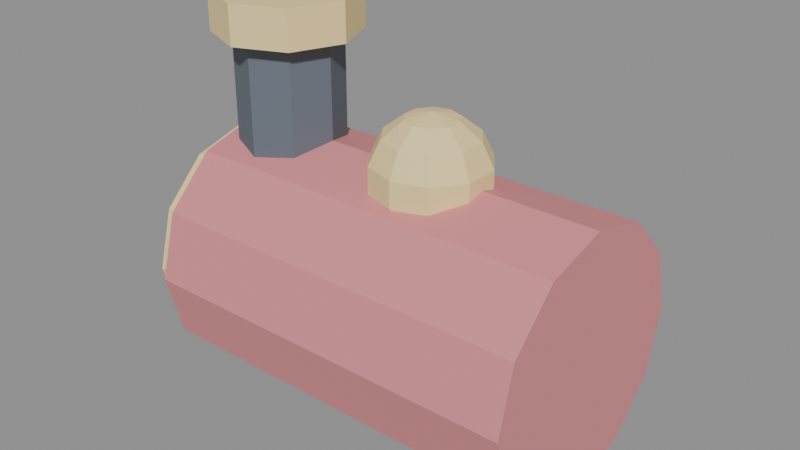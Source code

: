 # Source: toy_train_boiler.blend  (saved by Blender 5.2.45; exported with 4.5.12 LTS)
import bpy
from mathutils import Matrix  # noqa: F401  (used for matrix-valued properties, if any)

bpy.ops.wm.read_factory_settings(use_empty=True)
scene = bpy.context.scene
scene.name = 'Scene'

# ---- collections
col_toy_train_boiler = bpy.data.collections.new('toy_train_boiler'); scene.collection.children.link(col_toy_train_boiler)

# ---- materials (node trees are filled in below, after node groups)
mat_train_red = bpy.data.materials.new('train_red')
mat_train_red.diffuse_color = (0.73, 0.25, 0.27, 1.0)
mat_gold = bpy.data.materials.new('gold')
mat_gold.diffuse_color = (0.91, 0.73, 0.34, 1.0)
mat_ink = bpy.data.materials.new('ink')
mat_ink.diffuse_color = (0.13, 0.16, 0.2, 1.0)

# ---- material node trees
mat_train_red.use_nodes = True; mat_train_red.node_tree.nodes.clear()
_N = mat_train_red.node_tree.nodes; _L = mat_train_red.node_tree.links
n0 = _N.new('ShaderNodeBsdfPrincipled'); n0.name = 'Principled BSDF'; n0.location = (-200, 100)
n0.inputs[0].default_value = (0.73, 0.25, 0.27, 1.0)
n0.inputs[2].default_value = 0.9
n0.inputs[10].default_value = 0.005
n1 = _N.new('ShaderNodeOutputMaterial'); n1.name = 'Material Output'; n1.location = (200, 100)
_L.new(n0.outputs[0], n1.inputs[0])
n1.is_active_output = True
mat_gold.use_nodes = True; mat_gold.node_tree.nodes.clear()
_N = mat_gold.node_tree.nodes; _L = mat_gold.node_tree.links
n0 = _N.new('ShaderNodeBsdfPrincipled'); n0.name = 'Principled BSDF'; n0.location = (-200, 100)
n0.inputs[0].default_value = (0.91, 0.73, 0.34, 1.0)
n0.inputs[2].default_value = 0.9
n0.inputs[10].default_value = 0.005
n1 = _N.new('ShaderNodeOutputMaterial'); n1.name = 'Material Output'; n1.location = (200, 100)
_L.new(n0.outputs[0], n1.inputs[0])
n1.is_active_output = True
mat_ink.use_nodes = True; mat_ink.node_tree.nodes.clear()
_N = mat_ink.node_tree.nodes; _L = mat_ink.node_tree.links
n0 = _N.new('ShaderNodeBsdfPrincipled'); n0.name = 'Principled BSDF'; n0.location = (-200, 100)
n0.inputs[0].default_value = (0.13, 0.16, 0.2, 1.0)
n0.inputs[2].default_value = 0.9
n0.inputs[10].default_value = 0.005
n1 = _N.new('ShaderNodeOutputMaterial'); n1.name = 'Material Output'; n1.location = (200, 100)
_L.new(n0.outputs[0], n1.inputs[0])
n1.is_active_output = True

# ---- meshes
me_cylinder = bpy.data.meshes.new('Cylinder')
me_cylinder.from_pydata([(-0.15, 0.1, 6.557e-09), (0.15, 0.1, -6.557e-09), (-0.15, 0.0866, -0.05), (0.15, 0.0866, -0.05), (-0.15, 0.05, -0.0866), (0.15, 0.05, -0.0866), (-0.15, 0.0, -0.1), (0.15, 0.0, -0.1), (-0.15, -0.05, -0.0866), (0.15, -0.05, -0.0866), (-0.15, -0.0866, -0.05), (0.15, -0.0866, -0.05), (-0.15, -0.1, 6.557e-09), (0.15, -0.1, -6.557e-09), (-0.15, -0.0866, 0.05), (0.15, -0.0866, 0.05), (-0.15, -0.05, 0.0866), (0.15, -0.05, 0.0866), (-0.15, 0.0, 0.1), (0.15, 0.0, 0.1), (-0.15, 0.05, 0.0866), (0.15, 0.05, 0.0866), (-0.15, 0.0866, 0.05), (0.15, 0.0866, 0.05)], [], [(0, 1, 3, 2), (2, 3, 5, 4), (4, 5, 7, 6), (6, 7, 9, 8), (8, 9, 11, 10), (10, 11, 13, 12), (12, 13, 15, 14), (14, 15, 17, 16), (16, 17, 19, 18), (18, 19, 21, 20), (3, 1, 23, 21, 19, 17, 15, 13, 11, 9, 7, 5), (20, 21, 23, 22), (22, 23, 1, 0), (0, 2, 4, 6, 8, 10, 12, 14, 16, 18, 20, 22)])
_uv = me_cylinder.uv_layers.new(name='UVMap')
_uv.uv.foreach_set('vector', [1.0, 0.5, 1.0, 1.0, 0.9167, 1.0, 0.9167, 0.5, 0.9167, 0.5, 0.9167, 1.0, 0.8333, 1.0, 0.8333, 0.5, 0.8333, 0.5, 0.8333, 1.0, 0.75, 1.0, 0.75, 0.5, 0.75, 0.5, 0.75, 1.0, 0.6667, 1.0, 0.6667, 0.5, 0.6667, 0.5, 0.6667, 1.0, 0.5833, 1.0, 0.5833, 0.5, 0.5833, 0.5, 0.5833, 1.0, 0.5, 1.0, 0.5, 0.5, 0.5, 0.5, 0.5, 1.0, 0.4167, 1.0, 0.4167, 0.5, 0.4167, 0.5, 0.4167, 1.0, 0.3333, 1.0, 0.3333, 0.5, 0.3333, 0.5, 0.3333, 1.0, 0.25, 1.0, 0.25, 0.5, 0.25, 0.5, 0.25, 1.0, 0.1667, 1.0, 0.1667, 0.5, 0.37, 0.4578, 0.25, 0.49, 0.13, 0.4578, 0.04215, 0.37, 0.01, 0.25, 0.04215, 0.13, 0.13, 0.04215, 0.25, 0.01, 0.37, 0.04215, 0.4578, 0.13, 0.49, 0.25, 0.4578, 0.37, 0.1667, 0.5, 0.1667, 1.0, 0.08333, 1.0, 0.08333, 0.5, 0.08333, 0.5, 0.08333, 1.0, 7.451e-08, 1.0, 7.451e-08, 0.5, 0.75, 0.49, 0.87, 0.4578, 0.9578, 0.37, 0.99, 0.25, 0.9578, 0.13, 0.87, 0.04215, 0.75, 0.01, 0.63, 0.04215, 0.5422, 0.13, 0.51, 0.25, 0.5422, 0.37, 0.63, 0.4578])
me_cylinder.materials.append(mat_train_red)
me_cylinder.update()
me_cylinder_001 = bpy.data.meshes.new('Cylinder.001')
me_cylinder_001.from_pydata([(-0.01, 0.09, 4.371e-10), (0.01, 0.09, -4.371e-10), (-0.01, 0.07794, -0.045), (0.01, 0.07794, -0.045), (-0.01, 0.045, -0.07794), (0.01, 0.045, -0.07794), (-0.01, 0.0, -0.09), (0.01, 0.0, -0.09), (-0.01, -0.045, -0.07794), (0.01, -0.045, -0.07794), (-0.01, -0.07794, -0.045), (0.01, -0.07794, -0.045), (-0.01, -0.09, 4.371e-10), (0.01, -0.09, -4.371e-10), (-0.01, -0.07794, 0.045), (0.01, -0.07794, 0.045), (-0.01, -0.045, 0.07794), (0.01, -0.045, 0.07794), (-0.01, 0.0, 0.09), (0.01, 0.0, 0.09), (-0.01, 0.045, 0.07794), (0.01, 0.045, 0.07794), (-0.01, 0.07794, 0.045), (0.01, 0.07794, 0.045)], [], [(0, 1, 3, 2), (2, 3, 5, 4), (4, 5, 7, 6), (6, 7, 9, 8), (8, 9, 11, 10), (10, 11, 13, 12), (12, 13, 15, 14), (14, 15, 17, 16), (16, 17, 19, 18), (18, 19, 21, 20), (3, 1, 23, 21, 19, 17, 15, 13, 11, 9, 7, 5), (20, 21, 23, 22), (22, 23, 1, 0), (0, 2, 4, 6, 8, 10, 12, 14, 16, 18, 20, 22)])
_uv = me_cylinder_001.uv_layers.new(name='UVMap')
_uv.uv.foreach_set('vector', [1.0, 0.5, 1.0, 1.0, 0.9167, 1.0, 0.9167, 0.5, 0.9167, 0.5, 0.9167, 1.0, 0.8333, 1.0, 0.8333, 0.5, 0.8333, 0.5, 0.8333, 1.0, 0.75, 1.0, 0.75, 0.5, 0.75, 0.5, 0.75, 1.0, 0.6667, 1.0, 0.6667, 0.5, 0.6667, 0.5, 0.6667, 1.0, 0.5833, 1.0, 0.5833, 0.5, 0.5833, 0.5, 0.5833, 1.0, 0.5, 1.0, 0.5, 0.5, 0.5, 0.5, 0.5, 1.0, 0.4167, 1.0, 0.4167, 0.5, 0.4167, 0.5, 0.4167, 1.0, 0.3333, 1.0, 0.3333, 0.5, 0.3333, 0.5, 0.3333, 1.0, 0.25, 1.0, 0.25, 0.5, 0.25, 0.5, 0.25, 1.0, 0.1667, 1.0, 0.1667, 0.5, 0.37, 0.4578, 0.25, 0.49, 0.13, 0.4578, 0.04215, 0.37, 0.01, 0.25, 0.04215, 0.13, 0.13, 0.04215, 0.25, 0.01, 0.37, 0.04215, 0.4578, 0.13, 0.49, 0.25, 0.4578, 0.37, 0.1667, 0.5, 0.1667, 1.0, 0.08333, 1.0, 0.08333, 0.5, 0.08333, 0.5, 0.08333, 1.0, 7.451e-08, 1.0, 7.451e-08, 0.5, 0.75, 0.49, 0.87, 0.4578, 0.9578, 0.37, 0.99, 0.25, 0.9578, 0.13, 0.87, 0.04215, 0.75, 0.01, 0.63, 0.04215, 0.5422, 0.13, 0.51, 0.25, 0.5422, 0.37, 0.63, 0.4578])
me_cylinder_001.materials.append(mat_gold)
me_cylinder_001.update()
me_cylinder_002 = bpy.data.meshes.new('Cylinder.002')
me_cylinder_002.from_pydata([(0.0, 0.04, -0.05), (0.0, 0.04, 0.05), (0.02828, 0.02828, -0.05), (0.02828, 0.02828, 0.05), (0.04, 0.0, -0.05), (0.04, 0.0, 0.05), (0.02828, -0.02828, -0.05), (0.02828, -0.02828, 0.05), (0.0, -0.04, -0.05), (0.0, -0.04, 0.05), (-0.02828, -0.02828, -0.05), (-0.02828, -0.02828, 0.05), (-0.04, 0.0, -0.05), (-0.04, 0.0, 0.05), (-0.02828, 0.02828, -0.05), (-0.02828, 0.02828, 0.05)], [], [(0, 1, 3, 2), (2, 3, 5, 4), (4, 5, 7, 6), (6, 7, 9, 8), (8, 9, 11, 10), (10, 11, 13, 12), (3, 1, 15, 13, 11, 9, 7, 5), (12, 13, 15, 14), (14, 15, 1, 0), (0, 2, 4, 6, 8, 10, 12, 14)])
_uv = me_cylinder_002.uv_layers.new(name='UVMap')
_uv.uv.foreach_set('vector', [1.0, 0.5, 1.0, 1.0, 0.875, 1.0, 0.875, 0.5, 0.875, 0.5, 0.875, 1.0, 0.75, 1.0, 0.75, 0.5, 0.75, 0.5, 0.75, 1.0, 0.625, 1.0, 0.625, 0.5, 0.625, 0.5, 0.625, 1.0, 0.5, 1.0, 0.5, 0.5, 0.5, 0.5, 0.5, 1.0, 0.375, 1.0, 0.375, 0.5, 0.375, 0.5, 0.375, 1.0, 0.25, 1.0, 0.25, 0.5, 0.4197, 0.4197, 0.25, 0.49, 0.08029, 0.4197, 0.01, 0.25, 0.08029, 0.08029, 0.25, 0.01, 0.4197, 0.08029, 0.49, 0.25, 0.25, 0.5, 0.25, 1.0, 0.125, 1.0, 0.125, 0.5, 0.125, 0.5, 0.125, 1.0, 0.0, 1.0, 0.0, 0.5, 0.75, 0.49, 0.9197, 0.4197, 0.99, 0.25, 0.9197, 0.08029, 0.75, 0.01, 0.5803, 0.08029, 0.51, 0.25, 0.5803, 0.4197])
me_cylinder_002.materials.append(mat_ink)
me_cylinder_002.update()
me_cylinder_003 = bpy.data.meshes.new('Cylinder.003')
me_cylinder_003.from_pydata([(0.0, 0.055, -0.015), (0.0, 0.055, 0.015), (0.03889, 0.03889, -0.015), (0.03889, 0.03889, 0.015), (0.055, 0.0, -0.015), (0.055, 0.0, 0.015), (0.03889, -0.03889, -0.015), (0.03889, -0.03889, 0.015), (0.0, -0.055, -0.015), (0.0, -0.055, 0.015), (-0.03889, -0.03889, -0.015), (-0.03889, -0.03889, 0.015), (-0.055, 0.0, -0.015), (-0.055, 0.0, 0.015), (-0.03889, 0.03889, -0.015), (-0.03889, 0.03889, 0.015)], [], [(0, 1, 3, 2), (2, 3, 5, 4), (4, 5, 7, 6), (6, 7, 9, 8), (8, 9, 11, 10), (10, 11, 13, 12), (3, 1, 15, 13, 11, 9, 7, 5), (12, 13, 15, 14), (14, 15, 1, 0), (0, 2, 4, 6, 8, 10, 12, 14)])
_uv = me_cylinder_003.uv_layers.new(name='UVMap')
_uv.uv.foreach_set('vector', [1.0, 0.5, 1.0, 1.0, 0.875, 1.0, 0.875, 0.5, 0.875, 0.5, 0.875, 1.0, 0.75, 1.0, 0.75, 0.5, 0.75, 0.5, 0.75, 1.0, 0.625, 1.0, 0.625, 0.5, 0.625, 0.5, 0.625, 1.0, 0.5, 1.0, 0.5, 0.5, 0.5, 0.5, 0.5, 1.0, 0.375, 1.0, 0.375, 0.5, 0.375, 0.5, 0.375, 1.0, 0.25, 1.0, 0.25, 0.5, 0.4197, 0.4197, 0.25, 0.49, 0.08029, 0.4197, 0.01, 0.25, 0.08029, 0.08029, 0.25, 0.01, 0.4197, 0.08029, 0.49, 0.25, 0.25, 0.5, 0.25, 1.0, 0.125, 1.0, 0.125, 0.5, 0.125, 0.5, 0.125, 1.0, 0.0, 1.0, 0.0, 0.5, 0.75, 0.49, 0.9197, 0.4197, 0.99, 0.25, 0.9197, 0.08029, 0.75, 0.01, 0.5803, 0.08029, 0.51, 0.25, 0.5803, 0.4197])
me_cylinder_003.materials.append(mat_gold)
me_cylinder_003.update()
me_sphere = bpy.data.meshes.new('Sphere')
me_sphere.from_pydata([(0.0, 0.0, 0.045), (0.0, 0.03518, 0.02806), (0.0, 0.03518, -0.02806), (0.0, 0.0, -0.045), (0.01148, 0.0158, 0.04054), (0.02068, 0.02846, 0.02806), (0.02579, 0.03549, 0.01001), (0.02579, 0.03549, -0.01001), (0.02068, 0.02846, -0.02806), (0.01148, 0.0158, -0.04054), (0.01857, 0.006033, 0.04054), (0.03346, 0.01087, 0.02806), (0.04172, 0.01356, 0.01001), (0.04172, 0.01356, -0.01001), (0.03346, 0.01087, -0.02806), (0.01857, 0.006033, -0.04054), (0.01857, -0.006033, 0.04054), (0.03346, -0.01087, 0.02806), (0.04172, -0.01356, 0.01001), (0.04172, -0.01356, -0.01001), (0.03346, -0.01087, -0.02806), (0.01857, -0.006033, -0.04054), (0.01148, -0.0158, 0.04054), (0.02068, -0.02846, 0.02806), (0.02579, -0.03549, 0.01001), (0.02579, -0.03549, -0.01001), (0.02068, -0.02846, -0.02806), (0.01148, -0.0158, -0.04054), (1.863e-09, -0.01952, 0.04054), (1.863e-09, -0.03518, 0.02806), (0.0, -0.04387, 0.01001), (0.0, -0.04387, -0.01001), (1.863e-09, -0.03518, -0.02806), (1.863e-09, -0.01952, -0.04054), (-0.01148, -0.0158, 0.04054), (-0.02068, -0.02846, 0.02806), (-0.02579, -0.03549, 0.01001), (-0.02579, -0.03549, -0.01001), (-0.02068, -0.02846, -0.02806), (-0.01148, -0.0158, -0.04054), (-0.01857, -0.006033, 0.04054), (-0.03346, -0.01087, 0.02806), (-0.04172, -0.01356, 0.01001), (-0.04172, -0.01356, -0.01001), (-0.03346, -0.01087, -0.02806), (-0.01857, -0.006033, -0.04054), (-0.01857, 0.006033, 0.04054), (-0.03346, 0.01087, 0.02806), (-0.04172, 0.01356, 0.01001), (-0.04172, 0.01356, -0.01001), (-0.03346, 0.01087, -0.02806), (-0.01857, 0.006033, -0.04054), (-0.01148, 0.0158, 0.04054), (-0.02068, 0.02846, 0.02806), (-0.02579, 0.03549, 0.01001), (-0.02579, 0.03549, -0.01001), (-0.02068, 0.02846, -0.02806), (-0.01148, 0.0158, -0.04054), (-3.725e-09, 0.01952, 0.04054), (0.0, 0.04387, 0.01001), (0.0, 0.04387, -0.01001), (-3.725e-09, 0.01952, -0.04054)], [], [(3, 61, 9), (2, 60, 7, 8), (59, 1, 5, 6), (58, 0, 4), (61, 2, 8, 9), (60, 59, 6, 7), (1, 58, 4, 5), (3, 9, 15), (8, 7, 13, 14), (6, 5, 11, 12), (4, 0, 10), (9, 8, 14, 15), (7, 6, 12, 13), (5, 4, 10, 11), (3, 15, 21), (14, 13, 19, 20), (12, 11, 17, 18), (10, 0, 16), (15, 14, 20, 21), (13, 12, 18, 19), (11, 10, 16, 17), (18, 17, 23, 24), (16, 0, 22), (21, 20, 26, 27), (19, 18, 24, 25), (17, 16, 22, 23), (3, 21, 27), (20, 19, 25, 26), (27, 26, 32, 33), (25, 24, 30, 31), (23, 22, 28, 29), (3, 27, 33), (26, 25, 31, 32), (24, 23, 29, 30), (22, 0, 28), (33, 32, 38, 39), (31, 30, 36, 37), (29, 28, 34, 35), (3, 33, 39), (32, 31, 37, 38), (30, 29, 35, 36), (28, 0, 34), (35, 34, 40, 41), (3, 39, 45), (38, 37, 43, 44), (36, 35, 41, 42), (34, 0, 40), (39, 38, 44, 45), (37, 36, 42, 43), (3, 45, 51), (44, 43, 49, 50), (42, 41, 47, 48), (40, 0, 46), (45, 44, 50, 51), (43, 42, 48, 49), (41, 40, 46, 47), (50, 49, 55, 56), (48, 47, 53, 54), (46, 0, 52), (51, 50, 56, 57), (49, 48, 54, 55), (47, 46, 52, 53), (3, 51, 57), (52, 0, 58), (57, 56, 2, 61), (55, 54, 59, 60), (53, 52, 58, 1), (3, 57, 61), (56, 55, 60, 2), (54, 53, 1, 59)])
_uv = me_sphere.uv_layers.new(name='UVMap')
_uv.uv.foreach_set('vector', [0.65, 0.0, 0.7, 0.1429, 0.6, 0.1429, 0.7, 0.2857, 0.7, 0.4286, 0.6, 0.4286, 0.6, 0.2857, 0.7, 0.5714, 0.7, 0.7143, 0.6, 0.7143, 0.6, 0.5714, 0.7, 0.8571, 0.65, 1.0, 0.6, 0.8571, 0.7, 0.1429, 0.7, 0.2857, 0.6, 0.2857, 0.6, 0.1429, 0.7, 0.4286, 0.7, 0.5714, 0.6, 0.5714, 0.6, 0.4286, 0.7, 0.7143, 0.7, 0.8571, 0.6, 0.8571, 0.6, 0.7143, 0.55, 0.0, 0.6, 0.1429, 0.5, 0.1429, 0.6, 0.2857, 0.6, 0.4286, 0.5, 0.4286, 0.5, 0.2857, 0.6, 0.5714, 0.6, 0.7143, 0.5, 0.7143, 0.5, 0.5714, 0.6, 0.8571, 0.55, 1.0, 0.5, 0.8571, 0.6, 0.1429, 0.6, 0.2857, 0.5, 0.2857, 0.5, 0.1429, 0.6, 0.4286, 0.6, 0.5714, 0.5, 0.5714, 0.5, 0.4286, 0.6, 0.7143, 0.6, 0.8571, 0.5, 0.8571, 0.5, 0.7143, 0.45, 0.0, 0.5, 0.1429, 0.4, 0.1429, 0.5, 0.2857, 0.5, 0.4286, 0.4, 0.4286, 0.4, 0.2857, 0.5, 0.5714, 0.5, 0.7143, 0.4, 0.7143, 0.4, 0.5714, 0.5, 0.8571, 0.45, 1.0, 0.4, 0.8571, 0.5, 0.1429, 0.5, 0.2857, 0.4, 0.2857, 0.4, 0.1429, 0.5, 0.4286, 0.5, 0.5714, 0.4, 0.5714, 0.4, 0.4286, 0.5, 0.7143, 0.5, 0.8571, 0.4, 0.8571, 0.4, 0.7143, 0.4, 0.5714, 0.4, 0.7143, 0.3, 0.7143, 0.3, 0.5714, 0.4, 0.8571, 0.35, 1.0, 0.3, 0.8571, 0.4, 0.1429, 0.4, 0.2857, 0.3, 0.2857, 0.3, 0.1429, 0.4, 0.4286, 0.4, 0.5714, 0.3, 0.5714, 0.3, 0.4286, 0.4, 0.7143, 0.4, 0.8571, 0.3, 0.8571, 0.3, 0.7143, 0.35, 0.0, 0.4, 0.1429, 0.3, 0.1429, 0.4, 0.2857, 0.4, 0.4286, 0.3, 0.4286, 0.3, 0.2857, 0.3, 0.1429, 0.3, 0.2857, 0.2, 0.2857, 0.2, 0.1429, 0.3, 0.4286, 0.3, 0.5714, 0.2, 0.5714, 0.2, 0.4286, 0.3, 0.7143, 0.3, 0.8571, 0.2, 0.8571, 0.2, 0.7143, 0.25, 0.0, 0.3, 0.1429, 0.2, 0.1429, 0.3, 0.2857, 0.3, 0.4286, 0.2, 0.4286, 0.2, 0.2857, 0.3, 0.5714, 0.3, 0.7143, 0.2, 0.7143, 0.2, 0.5714, 0.3, 0.8571, 0.25, 1.0, 0.2, 0.8571, 0.2, 0.1429, 0.2, 0.2857, 0.1, 0.2857, 0.1, 0.1429, 0.2, 0.4286, 0.2, 0.5714, 0.1, 0.5714, 0.1, 0.4286, 0.2, 0.7143, 0.2, 0.8571, 0.1, 0.8571, 0.1, 0.7143, 0.15, 0.0, 0.2, 0.1429, 0.1, 0.1429, 0.2, 0.2857, 0.2, 0.4286, 0.1, 0.4286, 0.1, 0.2857, 0.2, 0.5714, 0.2, 0.7143, 0.1, 0.7143, 0.1, 0.5714, 0.2, 0.8571, 0.15, 1.0, 0.1, 0.8571, 0.1, 0.7143, 0.1, 0.8571, 5.96e-08, 0.8571, 0.0, 0.7143, 0.05, 0.0, 0.1, 0.1429, 5.96e-08, 0.1429, 0.1, 0.2857, 0.1, 0.4286, 0.0, 0.4286, 0.0, 0.2857, 0.1, 0.5714, 0.1, 0.7143, 0.0, 0.7143, 0.0, 0.5714, 0.1, 0.8571, 0.05, 1.0, 5.96e-08, 0.8571, 0.1, 0.1429, 0.1, 0.2857, 0.0, 0.2857, 5.96e-08, 0.1429, 0.1, 0.4286, 0.1, 0.5714, 0.0, 0.5714, 0.0, 0.4286, 0.95, 0.0, 1.0, 0.1429, 0.9, 0.1429, 1.0, 0.2857, 1.0, 0.4286, 0.9, 0.4286, 0.9, 0.2857, 1.0, 0.5714, 1.0, 0.7143, 0.9, 0.7143, 0.9, 0.5714, 1.0, 0.8571, 0.95, 1.0, 0.9, 0.8571, 1.0, 0.1429, 1.0, 0.2857, 0.9, 0.2857, 0.9, 0.1429, 1.0, 0.4286, 1.0, 0.5714, 0.9, 0.5714, 0.9, 0.4286, 1.0, 0.7143, 1.0, 0.8571, 0.9, 0.8571, 0.9, 0.7143, 0.9, 0.2857, 0.9, 0.4286, 0.8, 0.4286, 0.8, 0.2857, 0.9, 0.5714, 0.9, 0.7143, 0.8, 0.7143, 0.8, 0.5714, 0.9, 0.8571, 0.85, 1.0, 0.8, 0.8571, 0.9, 0.1429, 0.9, 0.2857, 0.8, 0.2857, 0.8, 0.1429, 0.9, 0.4286, 0.9, 0.5714, 0.8, 0.5714, 0.8, 0.4286, 0.9, 0.7143, 0.9, 0.8571, 0.8, 0.8571, 0.8, 0.7143, 0.85, 0.0, 0.9, 0.1429, 0.8, 0.1429, 0.8, 0.8571, 0.75, 1.0, 0.7, 0.8571, 0.8, 0.1429, 0.8, 0.2857, 0.7, 0.2857, 0.7, 0.1429, 0.8, 0.4286, 0.8, 0.5714, 0.7, 0.5714, 0.7, 0.4286, 0.8, 0.7143, 0.8, 0.8571, 0.7, 0.8571, 0.7, 0.7143, 0.75, 0.0, 0.8, 0.1429, 0.7, 0.1429, 0.8, 0.2857, 0.8, 0.4286, 0.7, 0.4286, 0.7, 0.2857, 0.8, 0.5714, 0.8, 0.7143, 0.7, 0.7143, 0.7, 0.5714])
me_sphere.materials.append(mat_gold)
me_sphere.update()

# ---- objects
ob_boiler = bpy.data.objects.new('Boiler', me_cylinder)
ob_boiler_front = bpy.data.objects.new('Boiler front', me_cylinder_001)
ob_chimney = bpy.data.objects.new('Chimney', me_cylinder_002)
ob_chimney_top = bpy.data.objects.new('Chimney top', me_cylinder_003)
ob_dome = bpy.data.objects.new('Dome', me_sphere)

# ---- transforms, parenting, visibility, modifiers, constraints
ob_boiler.location = (-0.06, 0.0, 0.2)
ob_boiler_front.location = (-0.215, 0.0, 0.2)
ob_chimney.location = (-0.17, 0.0, 0.33)
ob_chimney_top.location = (-0.17, 0.0, 0.39)
ob_dome.location = (-0.04, 0.0, 0.3)

# ---- collection membership
col_toy_train_boiler.objects.link(ob_boiler)
col_toy_train_boiler.objects.link(ob_boiler_front)
col_toy_train_boiler.objects.link(ob_chimney)
col_toy_train_boiler.objects.link(ob_chimney_top)
col_toy_train_boiler.objects.link(ob_dome)

# ---- scene / render settings (as saved in the file)
scene.frame_start = 1; scene.frame_end = 250; scene.frame_set(1)
scene.render.engine = 'BLENDER_EEVEE_NEXT'
scene.render.bake_bias = 0.0
scene.render.bake_samples = 0
scene.render.compositor_device = 'GPU'
scene.eevee.use_volume_custom_range = False
scene.eevee.fast_gi_thickness_near = 0.1
scene.eevee.fast_gi_thickness_far = 0.0
scene.eevee.ray_tracing_options.screen_trace_thickness = 0.1
bpy.context.view_layer.update()

# ---- added for rendering (the .blend has no active camera and no usable light): camera, sun + grey world if the file has none
cam_auto = bpy.data.cameras.new('AutoCamera')
cam_auto.lens = 50.0
cam_auto.sensor_width = 36.0
cam_auto.clip_end = 1000.0
ob_auto_camera = bpy.data.objects.new('AutoCamera', cam_auto)
scene.collection.objects.link(ob_auto_camera)
ob_auto_camera.location = (0.378387, -0.535065, 0.60921)
ob_auto_camera.rotation_euler = (1.09748, -7.21219e-08, 0.694738)
scene.camera = ob_auto_camera
light_auto_sun = bpy.data.lights.new('AutoSun', 'SUN')
light_auto_sun.energy = 3.0
light_auto_sun.angle = 0.0523599
ob_auto_sun = bpy.data.objects.new('AutoSun', light_auto_sun)
scene.collection.objects.link(ob_auto_sun)
ob_auto_sun.rotation_euler = (0.872665, 0.174533, 0.523599)
if scene.world is None:
    world_auto = bpy.data.worlds.new('AutoWorld')
    world_auto.color = (0.3, 0.3, 0.3)
    scene.world = world_auto
bpy.context.view_layer.update()
